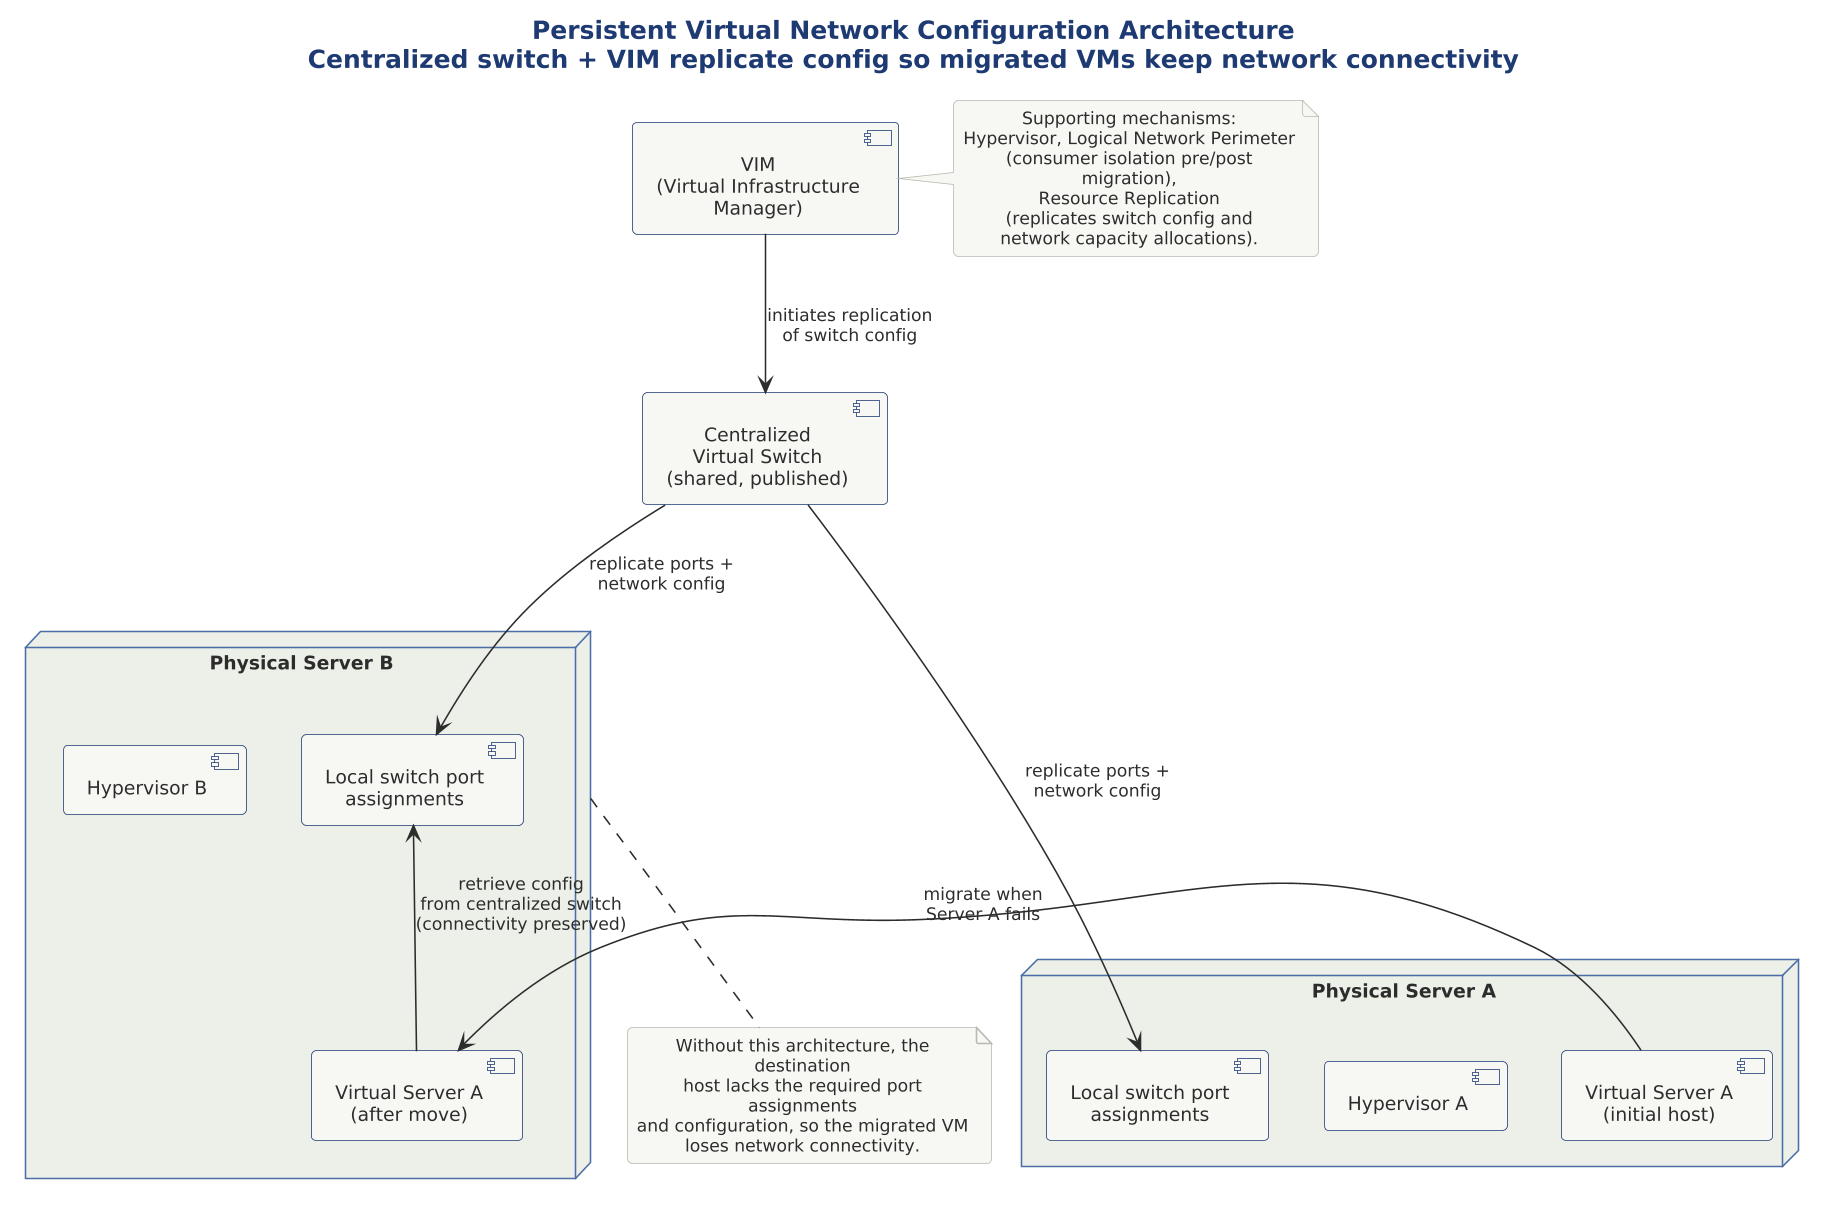

The diagram above was rendered by PlantUML. Its source (embedded in the PNG):
@startuml

skinparam dpi 150



!include ../../../../../../tooling/styles/plantuml/structural/deployment-diagram-style.iuml

title Persistent Virtual Network Configuration Architecture\nCentralized switch + VIM replicate config so migrated VMs keep network connectivity

component "VIM\n(Virtual Infrastructure\nManager)" as vim
component "Centralized\nVirtual Switch\n(shared, published)" as cvs

node "Physical Server A" as psa {
  component "Hypervisor A" as hv1
  component "Virtual Server A\n(initial host)" as vsa1
  component "Local switch port\nassignments" as lp1
}

node "Physical Server B" as psb {
  component "Hypervisor B" as hv2
  component "Virtual Server A\n(after move)" as vsa2
  component "Local switch port\nassignments" as lp2
}

vim -down-> cvs : initiates replication\nof switch config
cvs -down-> lp1 : replicate ports +\nnetwork config
cvs -down-> lp2 : replicate ports +\nnetwork config

vsa1 -right-> vsa2 : migrate when\nServer A fails
vsa2 -up-> lp2 : retrieve config\nfrom centralized switch\n(connectivity preserved)

note bottom of psb
  Without this architecture, the destination
  host lacks the required port assignments
  and configuration, so the migrated VM
  loses network connectivity.
end note

note right of vim
  Supporting mechanisms:
  Hypervisor, Logical Network Perimeter
  (consumer isolation pre/post migration),
  Resource Replication
  (replicates switch config and
  network capacity allocations).
end note

@enduml